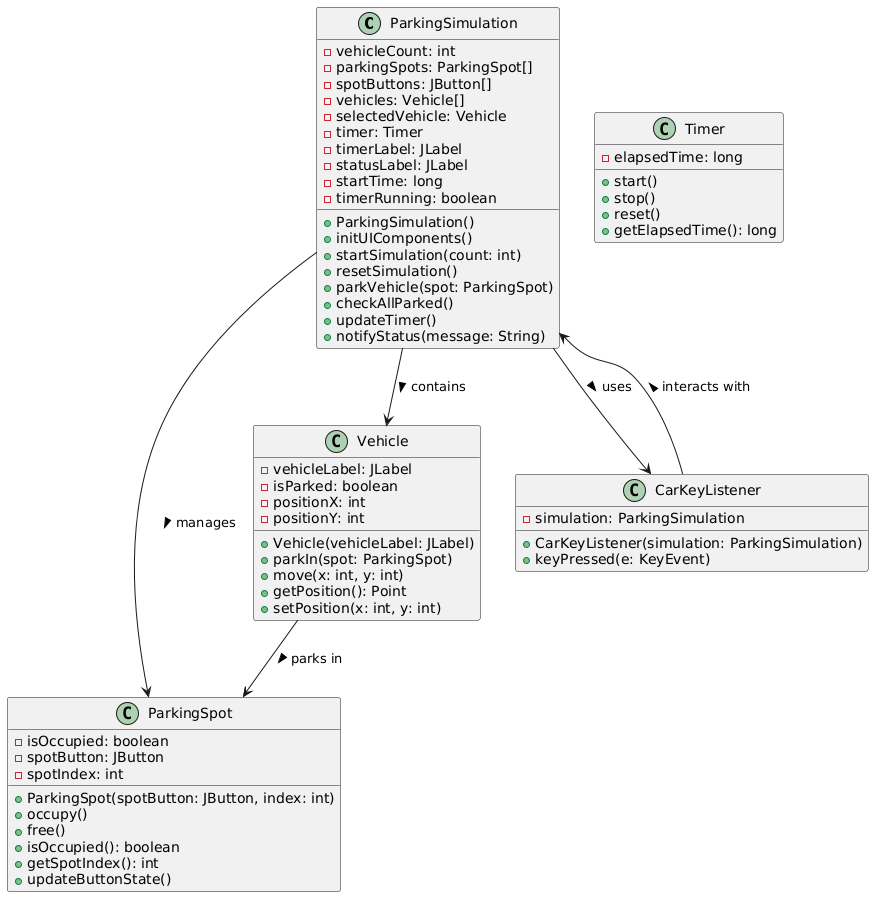

The diagram above was rendered by PlantUML. Its source (embedded in the PNG):
@startuml
class ParkingSimulation {
    - vehicleCount: int
    - parkingSpots: ParkingSpot[]
    - spotButtons: JButton[]
    - vehicles: Vehicle[]
    - selectedVehicle: Vehicle
    - timer: Timer
    - timerLabel: JLabel
    - statusLabel: JLabel
    - startTime: long
    - timerRunning: boolean
    + ParkingSimulation()
    + initUIComponents()
    + startSimulation(count: int)
    + resetSimulation()
    + parkVehicle(spot: ParkingSpot)
    + checkAllParked()
    + updateTimer()
    + notifyStatus(message: String)
}

class ParkingSpot {
    - isOccupied: boolean
    - spotButton: JButton
    - spotIndex: int
    + ParkingSpot(spotButton: JButton, index: int)
    + occupy()
    + free()
    + isOccupied(): boolean
    + getSpotIndex(): int
    + updateButtonState()
}

class Vehicle {
    - vehicleLabel: JLabel
    - isParked: boolean
    - positionX: int
    - positionY: int
    + Vehicle(vehicleLabel: JLabel)
    + parkIn(spot: ParkingSpot)
    + move(x: int, y: int)
    + getPosition(): Point
    + setPosition(x: int, y: int)
}

class CarKeyListener {
    - simulation: ParkingSimulation
    + CarKeyListener(simulation: ParkingSimulation)
    + keyPressed(e: KeyEvent)
}

class Timer {
    - elapsedTime: long
    + start()
    + stop()
    + reset()
    + getElapsedTime(): long
}

ParkingSimulation --> ParkingSpot : manages >
ParkingSimulation --> Vehicle : contains >
Vehicle --> ParkingSpot : parks in >
ParkingSimulation --> CarKeyListener : uses >
CarKeyListener --> ParkingSimulation : interacts with >
@enduml